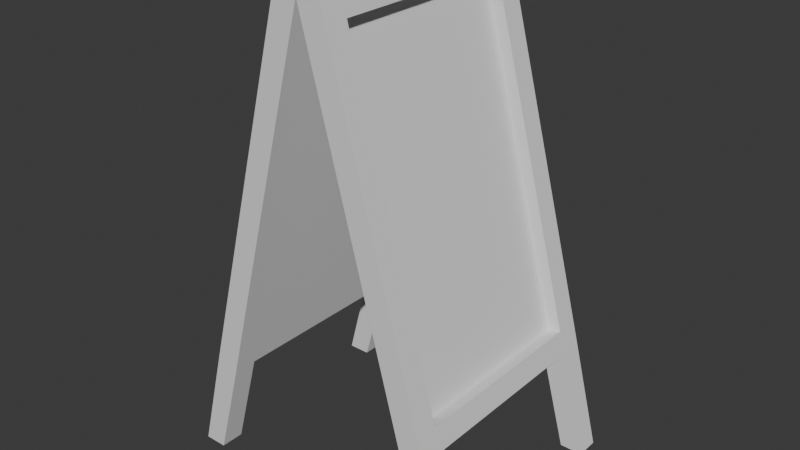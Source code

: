 # Source: floor_sign.blend  (saved by Blender 4.4.32; exported with 4.5.12 LTS)
import bpy
from mathutils import Matrix  # noqa: F401  (used for matrix-valued properties, if any)

bpy.ops.wm.read_factory_settings(use_empty=True)
scene = bpy.context.scene
scene.name = 'Scene'

# ---- collections
col_collection = bpy.data.collections.new('Collection'); scene.collection.children.link(col_collection)

# ---- materials (node trees are filled in below, after node groups)
mat_t_floor_sign_1001 = bpy.data.materials.new('T_floor_sign_1001')

# ---- material node trees
mat_t_floor_sign_1001.use_nodes = True; mat_t_floor_sign_1001.node_tree.nodes.clear()
_N = mat_t_floor_sign_1001.node_tree.nodes; _L = mat_t_floor_sign_1001.node_tree.links
n0 = _N.new('ShaderNodeBsdfPrincipled'); n0.name = 'Principled BSDF'; n0.location = (0, 300)
n0.inputs[13].default_value = 0.0
n1 = _N.new('ShaderNodeOutputMaterial'); n1.name = 'Material Output'; n1.location = (300, 300)
_L.new(n0.outputs[0], n1.inputs[0])
n1.is_active_output = True

# ---- world
world_world = bpy.data.worlds.new('World'); scene.world = world_world
world_world.use_nodes = True; world_world.node_tree.nodes.clear()
_N = world_world.node_tree.nodes; _L = world_world.node_tree.links
n0 = _N.new('ShaderNodeOutputWorld'); n0.name = 'World Output'; n0.location = (300, 300)
n1 = _N.new('ShaderNodeBackground'); n1.name = 'Background'; n1.location = (10, 300)
n1.inputs[0].default_value = (0.05088, 0.05088, 0.05088, 1.0)
_L.new(n1.outputs[0], n0.inputs[0])
n0.is_active_output = True
world_world.color = (0.05088, 0.05088, 0.05088)
world_world.sun_shadow_jitter_overblur = 0.0

# ---- meshes
me_meshid0_name = bpy.data.meshes.new('meshId0_name')
me_meshid0_name.from_pydata([(0.2373, 0.2256, 0.2347), (0.2231, 0.2256, 0.2879), (0.2231, 0.2809, 0.2879), (0.2373, 0.2809, 0.2347), (0.01425, 0.2256, 1.067), (0.0, 0.2256, 1.121), (0.0, 0.2809, 1.121), (0.01425, 0.2809, 1.067), (0.2231, -0.2809, 0.2879), (0.01425, -0.2809, 1.067), (0.01425, -0.2256, 1.067), (0.2231, -0.2256, 0.2879), (0.0, -0.2809, 1.121), (0.0, -0.2256, 1.121), (0.2373, -0.2809, 0.2347), (0.2373, -0.2256, 0.2347), (0.2767, 0.2809, 0.3023), (0.2767, 0.2256, 0.3023), (0.2909, 0.2256, 0.2491), (0.2909, 0.2809, 0.2491), (0.05358, 0.2809, 1.135), (0.05358, 0.2256, 1.135), (0.06783, 0.2256, 1.082), (0.06783, 0.2809, 1.082), (0.2231, -0.2256, 0.2879), (0.01425, -0.2256, 1.067), (0.01425, 0.2256, 1.067), (0.2231, 0.2256, 0.2879), (0.247, -0.2256, 0.2943), (0.2767, -0.2256, 0.3023), (0.2767, 0.2256, 0.3023), (0.247, 0.2256, 0.2943), (0.05358, -0.2256, 1.135), (0.05358, -0.2809, 1.135), (0.06783, -0.2809, 1.082), (0.06783, -0.2256, 1.082), (0.05358, 0.2256, 1.135), (0.05358, -0.2256, 1.135), (0.06783, -0.2256, 1.082), (0.06783, 0.2256, 1.082), (0.2767, -0.2256, 0.3023), (0.2767, -0.2809, 0.3023), (0.2909, -0.2809, 0.2491), (0.2909, -0.2256, 0.2491), (0.2767, 0.2256, 0.3023), (0.2767, -0.2256, 0.3023), (0.2909, -0.2256, 0.2491), (0.2909, 0.2256, 0.2491), (0.3022, -0.2256, 2.623e-08), (0.2373, -0.2256, 0.2347), (0.2909, -0.2256, 0.2491), (0.3557, -0.2256, 2.623e-08), (0.3022, 0.2809, -3.267e-08), (0.2373, 0.2809, 0.2347), (0.2909, 0.2809, 0.2491), (0.3557, 0.2809, -3.267e-08), (0.2231, 0.2809, 0.2879), (0.2767, 0.2809, 0.3023), (0.2909, -0.2256, 0.2491), (0.2373, -0.2256, 0.2347), (0.2373, 0.2256, 0.2347), (0.2909, 0.2256, 0.2491), (0.06783, 0.2809, 1.082), (0.01425, 0.2809, 1.067), (0.0, 0.2809, 1.121), (0.05358, 0.2809, 1.135), (0.05358, 0.2809, 1.135), (0.0, 0.2809, 1.121), (0.0, 0.2256, 1.121), (0.05358, 0.2256, 1.135), (0.05358, -0.2256, 1.135), (0.0, -0.2256, 1.121), (0.0, -0.2809, 1.121), (0.05358, -0.2809, 1.135), (0.06783, -0.2809, 1.082), (0.01425, -0.2809, 1.067), (0.2231, -0.2809, 0.2879), (0.2767, -0.2809, 0.3023), (0.05358, -0.2809, 1.135), (0.0, -0.2809, 1.121), (0.2767, -0.2809, 0.3023), (0.2231, -0.2809, 0.2879), (0.2373, -0.2809, 0.2347), (0.2909, -0.2809, 0.2491), (0.03812, 0.2256, 1.074), (0.06783, 0.2256, 1.082), (0.06783, -0.2256, 1.082), (0.03812, -0.2256, 1.074), (0.03812, 0.2256, 1.074), (0.03812, -0.2256, 1.074), (0.247, -0.2256, 0.2943), (0.247, 0.2256, 0.2943), (0.03812, -0.2256, 1.074), (0.06783, -0.2256, 1.082), (0.2767, -0.2256, 0.3023), (0.247, -0.2256, 0.2943), (0.3557, -0.2809, 3.267e-08), (0.3022, -0.2809, 3.267e-08), (0.3022, -0.2256, 2.623e-08), (0.3557, -0.2256, 2.623e-08), (0.3557, 0.2256, -2.623e-08), (0.3022, 0.2256, -2.623e-08), (0.3022, 0.2809, -3.267e-08), (0.3557, 0.2809, -3.267e-08), (0.3557, 0.2809, -3.267e-08), (0.2909, 0.2809, 0.2491), (0.2909, 0.2256, 0.2491), (0.3557, 0.2256, -2.623e-08), (0.3022, 0.2256, -2.623e-08), (0.2373, 0.2256, 0.2347), (0.2373, 0.2809, 0.2347), (0.3022, 0.2809, -3.267e-08), (0.3557, 0.2256, -2.623e-08), (0.2909, 0.2256, 0.2491), (0.2373, 0.2256, 0.2347), (0.3022, 0.2256, -2.623e-08), (0.3557, -0.2809, 3.267e-08), (0.3022, -0.2809, 3.267e-08), (0.3557, -0.2256, 2.623e-08), (0.2909, -0.2256, 0.2491), (0.2909, -0.2809, 0.2491), (0.3557, -0.2809, 3.267e-08), (0.3022, -0.2809, 3.267e-08), (0.2373, -0.2809, 0.2347), (0.2373, -0.2256, 0.2347), (0.3022, -0.2256, 2.623e-08), (-0.2231, 0.2809, 0.2879), (-0.2231, 0.2256, 0.2879), (-0.2373, 0.2256, 0.2347), (-0.2373, 0.2809, 0.2347), (0.0, 0.2809, 1.121), (0.0, 0.2256, 1.121), (-0.01425, 0.2256, 1.067), (-0.01425, 0.2809, 1.067), (-0.01425, 0.2809, 1.067), (-0.01425, 0.2256, 1.067), (-0.2231, 0.2256, 0.2879), (-0.2231, 0.2809, 0.2879), (-0.01425, -0.2256, 1.067), (-0.01425, -0.2809, 1.067), (-0.2231, -0.2809, 0.2879), (-0.2231, -0.2256, 0.2879), (0.0, -0.2256, 1.121), (0.0, -0.2809, 1.121), (-0.01425, -0.2809, 1.067), (-0.01425, -0.2256, 1.067), (0.0, 0.2256, 1.121), (0.0, -0.2256, 1.121), (-0.01425, -0.2256, 1.067), (-0.01425, 0.2256, 1.067), (-0.2231, -0.2256, 0.2879), (-0.2231, -0.2809, 0.2879), (-0.2373, -0.2809, 0.2347), (-0.2373, -0.2256, 0.2347), (-0.2231, 0.2256, 0.2879), (-0.2231, -0.2256, 0.2879), (-0.2373, -0.2256, 0.2347), (-0.2373, 0.2256, 0.2347), (-0.2909, 0.2256, 0.2491), (-0.2767, 0.2256, 0.3023), (-0.2767, 0.2809, 0.3023), (-0.2909, 0.2809, 0.2491), (-0.06783, 0.2256, 1.082), (-0.05358, 0.2256, 1.135), (-0.05358, 0.2809, 1.135), (-0.06783, 0.2809, 1.082), (-0.01425, 0.2256, 1.067), (-0.01425, -0.2256, 1.067), (-0.2231, -0.2256, 0.2879), (-0.2231, 0.2256, 0.2879), (-0.2767, 0.2256, 0.3023), (-0.2767, -0.2256, 0.3023), (-0.247, -0.2256, 0.2943), (-0.247, 0.2256, 0.2943), (-0.06783, -0.2809, 1.082), (-0.05358, -0.2809, 1.135), (-0.05358, -0.2256, 1.135), (-0.06783, -0.2256, 1.082), (-0.06783, -0.2256, 1.082), (-0.05358, -0.2256, 1.135), (-0.05358, 0.2256, 1.135), (-0.06783, 0.2256, 1.082), (-0.2909, -0.2809, 0.2491), (-0.2767, -0.2809, 0.3023), (-0.2767, -0.2256, 0.3023), (-0.2909, -0.2256, 0.2491), (-0.2909, -0.2256, 0.2491), (-0.2767, -0.2256, 0.3023), (-0.2767, 0.2256, 0.3023), (-0.2909, 0.2256, 0.2491), (-0.2909, -0.2256, 0.2491), (-0.2373, -0.2256, 0.2347), (-0.3022, -0.2256, 2.623e-08), (-0.3557, -0.2256, 2.623e-08), (-0.2909, 0.2809, 0.2491), (-0.2373, 0.2809, 0.2347), (-0.3022, 0.2809, -3.267e-08), (-0.3557, 0.2809, -3.267e-08), (-0.2231, 0.2809, 0.2879), (-0.2767, 0.2809, 0.3023), (-0.2373, 0.2256, 0.2347), (-0.2373, -0.2256, 0.2347), (-0.2909, -0.2256, 0.2491), (-0.2909, 0.2256, 0.2491), (0.0, 0.2809, 1.121), (-0.01425, 0.2809, 1.067), (-0.06783, 0.2809, 1.082), (-0.05358, 0.2809, 1.135), (0.0, 0.2256, 1.121), (0.0, 0.2809, 1.121), (-0.05358, 0.2809, 1.135), (-0.05358, 0.2256, 1.135), (0.0, -0.2809, 1.121), (0.0, -0.2256, 1.121), (-0.05358, -0.2256, 1.135), (-0.05358, -0.2809, 1.135), (-0.2231, -0.2809, 0.2879), (-0.01425, -0.2809, 1.067), (-0.06783, -0.2809, 1.082), (-0.2767, -0.2809, 0.3023), (0.0, -0.2809, 1.121), (-0.05358, -0.2809, 1.135), (-0.2373, -0.2809, 0.2347), (-0.2909, -0.2809, 0.2491), (-0.06783, -0.2256, 1.082), (-0.06783, 0.2256, 1.082), (-0.03812, 0.2256, 1.074), (-0.03812, -0.2256, 1.074), (-0.247, -0.2256, 0.2943), (-0.03812, -0.2256, 1.074), (-0.03812, 0.2256, 1.074), (-0.247, 0.2256, 0.2943), (-0.2767, -0.2256, 0.3023), (-0.06783, -0.2256, 1.082), (-0.03812, -0.2256, 1.074), (-0.247, -0.2256, 0.2943), (-0.3022, -0.2256, 2.623e-08), (-0.3022, -0.2809, 3.267e-08), (-0.3557, -0.2809, 3.267e-08), (-0.3557, -0.2256, 2.623e-08), (-0.3022, 0.2809, -3.267e-08), (-0.3022, 0.2256, -2.623e-08), (-0.3557, 0.2256, -2.623e-08), (-0.3557, 0.2809, -3.267e-08), (-0.2909, 0.2256, 0.2491), (-0.2909, 0.2809, 0.2491), (-0.3557, 0.2809, -3.267e-08), (-0.3557, 0.2256, -2.623e-08), (-0.2373, 0.2809, 0.2347), (-0.2373, 0.2256, 0.2347), (-0.3022, 0.2256, -2.623e-08), (-0.3022, 0.2809, -3.267e-08), (-0.2373, 0.2256, 0.2347), (-0.2909, 0.2256, 0.2491), (-0.3557, 0.2256, -2.623e-08), (-0.3022, 0.2256, -2.623e-08), (-0.3557, -0.2809, 3.267e-08), (-0.3022, -0.2809, 3.267e-08), (-0.2909, -0.2809, 0.2491), (-0.2909, -0.2256, 0.2491), (-0.3557, -0.2256, 2.623e-08), (-0.3557, -0.2809, 3.267e-08), (-0.2373, -0.2256, 0.2347), (-0.2373, -0.2809, 0.2347), (-0.3022, -0.2809, 3.267e-08), (-0.3022, -0.2256, 2.623e-08), (0.247, 0.2256, 0.2943), (0.2767, 0.2256, 0.3023), (0.06783, 0.2256, 1.082), (0.03812, 0.2256, 1.074), (-0.06783, 0.2256, 1.082), (-0.2767, 0.2256, 0.3023), (-0.247, 0.2256, 0.2943), (-0.03812, 0.2256, 1.074)], [], [(0, 1, 2), (2, 3, 0), (4, 5, 6), (6, 7, 4), (1, 4, 7), (7, 2, 1), (8, 9, 10), (10, 11, 8), (9, 12, 13), (13, 10, 9), (10, 13, 5), (5, 4, 10), (14, 8, 11), (11, 15, 14), (15, 11, 1), (1, 0, 15), (16, 17, 18), (18, 19, 16), (20, 21, 22), (22, 23, 20), (24, 25, 26), (26, 27, 24), (23, 22, 17), (17, 16, 23), (28, 29, 30), (30, 31, 28), (32, 33, 34), (34, 35, 32), (36, 37, 38), (38, 39, 36), (40, 41, 42), (42, 43, 40), (44, 45, 46), (46, 47, 44), (35, 34, 41), (41, 40, 35), (48, 49, 50), (50, 51, 48), (52, 53, 54), (54, 55, 52), (54, 53, 56), (56, 57, 54), (58, 59, 60), (60, 61, 58), (62, 63, 64), (64, 65, 62), (66, 67, 68), (68, 69, 66), (70, 71, 72), (72, 73, 70), (74, 75, 76), (76, 77, 74), (78, 79, 75), (75, 74, 78), (69, 68, 71), (71, 70, 69), (80, 81, 82), (82, 83, 80), (57, 56, 63), (63, 62, 57), (84, 85, 86), (86, 87, 84), (88, 89, 90), (90, 91, 88), (92, 93, 94), (94, 95, 92), (96, 97, 98), (98, 99, 96), (100, 101, 102), (102, 103, 100), (104, 105, 106), (106, 107, 104), (108, 109, 110), (110, 111, 108), (112, 113, 114), (114, 115, 112), (116, 83, 82), (82, 117, 116), (118, 119, 120), (120, 121, 118), (122, 123, 124), (124, 125, 122), (126, 127, 128), (128, 129, 126), (130, 131, 132), (132, 133, 130), (134, 135, 136), (136, 137, 134), (138, 139, 140), (140, 141, 138), (142, 143, 144), (144, 145, 142), (146, 147, 148), (148, 149, 146), (150, 151, 152), (152, 153, 150), (154, 155, 156), (156, 157, 154), (158, 159, 160), (160, 161, 158), (162, 163, 164), (164, 165, 162), (166, 167, 168), (168, 169, 166), (159, 162, 165), (165, 160, 159), (170, 171, 172), (172, 173, 170), (174, 175, 176), (176, 177, 174), (178, 179, 180), (180, 181, 178), (182, 183, 184), (184, 185, 182), (186, 187, 188), (188, 189, 186), (183, 174, 177), (177, 184, 183), (190, 191, 192), (192, 193, 190), (194, 195, 196), (196, 197, 194), (198, 195, 194), (194, 199, 198), (200, 201, 202), (202, 203, 200), (204, 205, 206), (206, 207, 204), (208, 209, 210), (210, 211, 208), (212, 213, 214), (214, 215, 212), (216, 217, 218), (218, 219, 216), (217, 220, 221), (221, 218, 217), (213, 208, 211), (211, 214, 213), (222, 216, 219), (219, 223, 222), (205, 198, 199), (199, 206, 205), (224, 225, 226), (226, 227, 224), (228, 229, 230), (230, 231, 228), (232, 233, 234), (234, 235, 232), (236, 237, 238), (238, 239, 236), (240, 241, 242), (242, 243, 240), (244, 245, 246), (246, 247, 244), (248, 249, 250), (250, 251, 248), (252, 253, 254), (254, 255, 252), (222, 223, 256), (256, 257, 222), (258, 259, 260), (260, 261, 258), (262, 263, 264), (264, 265, 262), (266, 267, 268), (268, 269, 266), (270, 271, 272), (272, 273, 270)])
_uv = me_meshid0_name.uv_layers.new(name='meshId0-tex0')
_uv.uv.foreach_set('vector', [0.2658, 0.4797, 0.2658, 0.451, 0.2946, 0.451, 0.2946, 0.451, 0.2946, 0.4797, 0.2658, 0.4797, 0.2658, 0.03064, 0.2658, 0.001953, 0.2946, 0.001953, 0.2946, 0.001953, 0.2946, 0.03064, 0.2658, 0.03064, 0.2658, 0.451, 0.2658, 0.03064, 0.2946, 0.03064, 0.2946, 0.03064, 0.2946, 0.451, 0.2658, 0.451, 0.001953, 0.451, 0.001953, 0.03064, 0.03078, 0.03064, 0.03078, 0.03064, 0.03078, 0.451, 0.001953, 0.451, 0.001953, 0.03064, 0.001953, 0.001953, 0.03078, 0.001953, 0.03078, 0.001953, 0.03078, 0.03064, 0.001953, 0.03064, 0.03078, 0.03064, 0.03078, 0.001953, 0.2658, 0.001953, 0.2658, 0.001953, 0.2658, 0.03064, 0.03078, 0.03064, 0.001953, 0.4797, 0.001953, 0.451, 0.03078, 0.451, 0.03078, 0.451, 0.03078, 0.4797, 0.001953, 0.4797, 0.03078, 0.4797, 0.03078, 0.451, 0.2658, 0.451, 0.2658, 0.451, 0.2658, 0.4797, 0.03078, 0.4797, 0.8998, 0.1647, 0.871, 0.1647, 0.871, 0.136, 0.871, 0.136, 0.8998, 0.136, 0.8998, 0.1647, 0.8998, 0.6137, 0.871, 0.6137, 0.871, 0.585, 0.871, 0.585, 0.8998, 0.585, 0.8998, 0.6137, 0.7217, 0.4788, 0.3014, 0.4788, 0.3014, 0.2438, 0.3014, 0.2438, 0.7217, 0.2438, 0.7217, 0.4788, 0.8998, 0.585, 0.871, 0.585, 0.871, 0.1647, 0.871, 0.1647, 0.8998, 0.1647, 0.8998, 0.585, 0.9422, 0.001953, 0.9582, 0.001953, 0.9582, 0.237, 0.9582, 0.237, 0.9422, 0.237, 0.9422, 0.001953, 0.9354, 0.6137, 0.9066, 0.6137, 0.9066, 0.585, 0.9066, 0.585, 0.9354, 0.585, 0.9354, 0.6137, 0.237, 0.6776, 0.001953, 0.6776, 0.001953, 0.6489, 0.001953, 0.6489, 0.237, 0.6489, 0.237, 0.6776, 0.9354, 0.1647, 0.9066, 0.1647, 0.9066, 0.136, 0.9066, 0.136, 0.9354, 0.136, 0.9354, 0.1647, 0.2441, 0.0374, 0.2441, 0.2724, 0.2154, 0.2724, 0.2154, 0.2724, 0.2154, 0.0374, 0.2441, 0.0374, 0.9354, 0.585, 0.9066, 0.585, 0.9066, 0.1647, 0.9066, 0.1647, 0.9354, 0.1647, 0.9354, 0.585, 0.1728, 0.2877, 0.1728, 0.4145, 0.144, 0.4143, 0.144, 0.4143, 0.1459, 0.2802, 0.1728, 0.2877, 0.6065, 0.9971, 0.4797, 0.998, 0.4797, 0.9692, 0.4797, 0.9692, 0.6137, 0.9701, 0.6065, 0.9971, 0.4797, 0.9692, 0.4797, 0.998, 0.451, 0.998, 0.451, 0.998, 0.451, 0.9692, 0.4797, 0.9692, 0.1089, 0.0374, 0.1378, 0.0374, 0.1378, 0.2724, 0.1378, 0.2724, 0.1089, 0.2724, 0.1089, 0.0374, 0.03064, 0.9692, 0.03064, 0.998, 0.001953, 0.998, 0.001953, 0.998, 0.001953, 0.9692, 0.03064, 0.9692, 0.0732, 0.0374, 0.1021, 0.0374, 0.1021, 0.06623, 0.1021, 0.06623, 0.0732, 0.06623, 0.0732, 0.0374, 0.0732, 0.3013, 0.1021, 0.3013, 0.1021, 0.3301, 0.1021, 0.3301, 0.0732, 0.3301, 0.0732, 0.3013, 0.4577, 0.7562, 0.4577, 0.7274, 0.8781, 0.7274, 0.8781, 0.7274, 0.8781, 0.7562, 0.4577, 0.7562, 0.429, 0.7562, 0.429, 0.7274, 0.4577, 0.7274, 0.4577, 0.7274, 0.4577, 0.7562, 0.429, 0.7562, 0.0732, 0.06623, 0.1021, 0.06623, 0.1021, 0.3013, 0.1021, 0.3013, 0.0732, 0.3013, 0.0732, 0.06623, 0.1371, 0.443, 0.1082, 0.443, 0.1082, 0.4143, 0.1082, 0.4143, 0.1371, 0.4143, 0.1371, 0.443, 0.451, 0.9692, 0.451, 0.998, 0.03064, 0.998, 0.03064, 0.998, 0.03064, 0.9692, 0.451, 0.9692, 0.9363, 0.8555, 0.9203, 0.8555, 0.9203, 0.6205, 0.9203, 0.6205, 0.9363, 0.6205, 0.9363, 0.8555, 0.4223, 0.7274, 0.4223, 0.9624, 0.001953, 0.9624, 0.001953, 0.9624, 0.001953, 0.7274, 0.4223, 0.7274, 0.429, 0.8958, 0.429, 0.8798, 0.8494, 0.8798, 0.8494, 0.8798, 0.8494, 0.8958, 0.429, 0.8958, 0.073, 0.4864, 0.1009, 0.4864, 0.1009, 0.5153, 0.1009, 0.5153, 0.073, 0.5153, 0.073, 0.4864, 0.03755, 0.5576, 0.06545, 0.5576, 0.06545, 0.5864, 0.06545, 0.5864, 0.03755, 0.5864, 0.03755, 0.5576, 0.8998, 0.001953, 0.8998, 0.136, 0.871, 0.136, 0.871, 0.136, 0.871, 0.001953, 0.8998, 0.001953, 0.2658, 0.6065, 0.2658, 0.4797, 0.2946, 0.4797, 0.2946, 0.4797, 0.2946, 0.6065, 0.2658, 0.6065, 0.2087, 0.2802, 0.2107, 0.4143, 0.1818, 0.4145, 0.1818, 0.4145, 0.1818, 0.2877, 0.2087, 0.2802, 0.1362, 0.2802, 0.1371, 0.4143, 0.1082, 0.4143, 0.1082, 0.4143, 0.1092, 0.2874, 0.1362, 0.2802, 0.9354, 0.001953, 0.9354, 0.136, 0.9066, 0.136, 0.9066, 0.136, 0.9066, 0.001953, 0.9354, 0.001953, 0.001953, 0.6065, 0.001953, 0.4797, 0.03078, 0.4797, 0.03078, 0.4797, 0.03078, 0.6065, 0.001953, 0.6065, 0.03755, 0.4013, 0.03755, 0.3725, 0.06623, 0.3725, 0.06623, 0.3725, 0.06623, 0.4013, 0.03755, 0.4013, 0.03755, 0.3657, 0.03755, 0.3369, 0.06623, 0.3369, 0.06623, 0.3369, 0.06623, 0.3657, 0.03755, 0.3657, 0.8494, 0.763, 0.8494, 0.7918, 0.429, 0.7918, 0.429, 0.7918, 0.429, 0.763, 0.8494, 0.763, 0.8494, 0.7986, 0.8494, 0.8274, 0.429, 0.8274, 0.429, 0.8274, 0.429, 0.7986, 0.8494, 0.7986, 0.03755, 0.5153, 0.03755, 0.4864, 0.06623, 0.4864, 0.06623, 0.4864, 0.06623, 0.5153, 0.03755, 0.5153, 0.001953, 0.6844, 0.237, 0.6844, 0.237, 0.7131, 0.237, 0.7131, 0.001953, 0.7131, 0.001953, 0.6844, 0.06623, 0.4081, 0.06623, 0.4369, 0.03755, 0.4369, 0.03755, 0.4369, 0.03755, 0.4081, 0.06623, 0.4081, 0.2087, 0.0374, 0.2087, 0.2724, 0.18, 0.2724, 0.18, 0.2724, 0.18, 0.0374, 0.2087, 0.0374, 0.7998, 0.4797, 0.7998, 0.451, 0.8286, 0.451, 0.8286, 0.451, 0.8286, 0.4797, 0.7998, 0.4797, 0.7998, 0.03064, 0.7998, 0.001953, 0.8286, 0.001953, 0.8286, 0.001953, 0.8286, 0.03064, 0.7998, 0.03064, 0.3014, 0.237, 0.3014, 0.001953, 0.7217, 0.001953, 0.7217, 0.001953, 0.7217, 0.237, 0.3014, 0.237, 0.7998, 0.451, 0.7998, 0.03064, 0.8286, 0.03064, 0.8286, 0.03064, 0.8286, 0.451, 0.7998, 0.451, 0.429, 0.9253, 0.6641, 0.9253, 0.6641, 0.9414, 0.6641, 0.9414, 0.429, 0.9414, 0.429, 0.9253, 0.8354, 0.03064, 0.8354, 0.001953, 0.8642, 0.001953, 0.8642, 0.001953, 0.8642, 0.03064, 0.8354, 0.03064, 0.1732, 0.2724, 0.1445, 0.2724, 0.1445, 0.0374, 0.1445, 0.0374, 0.1732, 0.0374, 0.1732, 0.2724, 0.8354, 0.4797, 0.8354, 0.451, 0.8642, 0.451, 0.8642, 0.451, 0.8642, 0.4797, 0.8354, 0.4797, 0.9135, 0.8555, 0.8848, 0.8555, 0.8848, 0.6205, 0.8848, 0.6205, 0.9135, 0.6205, 0.9135, 0.8555, 0.8354, 0.451, 0.8354, 0.03064, 0.8642, 0.03064, 0.8642, 0.03064, 0.8642, 0.451, 0.8354, 0.451, 0.2477, 0.4139, 0.2188, 0.4141, 0.2188, 0.2873, 0.2188, 0.2873, 0.2457, 0.2798, 0.2477, 0.4139, 0.7931, 0.137, 0.7642, 0.137, 0.7651, 0.01019, 0.7651, 0.01019, 0.7921, 0.00297, 0.7931, 0.137, 0.7642, 0.1657, 0.7642, 0.137, 0.7931, 0.137, 0.7931, 0.137, 0.7931, 0.1657, 0.7642, 0.1657, 0.237, 0.6422, 0.001953, 0.6422, 0.001953, 0.6133, 0.001953, 0.6133, 0.237, 0.6133, 0.237, 0.6422, 0.7642, 0.6147, 0.7642, 0.5861, 0.7931, 0.5861, 0.7931, 0.5861, 0.7931, 0.6147, 0.7642, 0.6147, 0.06644, 0.3013, 0.06644, 0.3301, 0.03755, 0.3301, 0.03755, 0.3301, 0.03755, 0.3013, 0.06644, 0.3013, 0.06644, 0.0374, 0.06644, 0.06623, 0.03755, 0.06623, 0.03755, 0.06623, 0.03755, 0.0374, 0.06644, 0.0374, 0.7574, 0.1657, 0.7574, 0.5861, 0.7285, 0.5861, 0.7285, 0.5861, 0.7285, 0.1657, 0.7574, 0.1657, 0.7574, 0.5861, 0.7574, 0.6147, 0.7285, 0.6147, 0.7285, 0.6147, 0.7285, 0.5861, 0.7574, 0.5861, 0.06644, 0.06623, 0.06644, 0.3013, 0.03755, 0.3013, 0.03755, 0.3013, 0.03755, 0.06623, 0.06644, 0.06623, 0.7574, 0.137, 0.7574, 0.1657, 0.7285, 0.1657, 0.7285, 0.1657, 0.7285, 0.137, 0.7574, 0.137, 0.7642, 0.5861, 0.7642, 0.1657, 0.7931, 0.1657, 0.7931, 0.1657, 0.7931, 0.5861, 0.7642, 0.5861, 0.6215, 0.9481, 0.8565, 0.9481, 0.8565, 0.9642, 0.8565, 0.9642, 0.6215, 0.9642, 0.6215, 0.9481, 0.7217, 0.7206, 0.3014, 0.7206, 0.3014, 0.4856, 0.3014, 0.4856, 0.7217, 0.4856, 0.7217, 0.7206, 0.429, 0.857, 0.8494, 0.857, 0.8494, 0.873, 0.8494, 0.873, 0.429, 0.873, 0.429, 0.857, 0.1009, 0.522, 0.1009, 0.5508, 0.073, 0.5508, 0.073, 0.5508, 0.073, 0.522, 0.1009, 0.522, 0.06545, 0.522, 0.06545, 0.5508, 0.03755, 0.5508, 0.03755, 0.5508, 0.03755, 0.522, 0.06545, 0.522, 0.7998, 0.4797, 0.8286, 0.4797, 0.8286, 0.6137, 0.8286, 0.6137, 0.7998, 0.6137, 0.7998, 0.4797, 0.899, 0.8623, 0.9278, 0.8623, 0.9278, 0.9891, 0.9278, 0.9891, 0.899, 0.9891, 0.899, 0.8623, 0.8633, 0.8623, 0.8922, 0.8625, 0.8902, 0.9966, 0.8902, 0.9966, 0.8633, 0.9892, 0.8633, 0.8623, 0.7574, 0.137, 0.7285, 0.137, 0.7295, 0.00297, 0.7295, 0.00297, 0.7564, 0.01019, 0.7574, 0.137, 0.8354, 0.4797, 0.8642, 0.4797, 0.8642, 0.6137, 0.8642, 0.6137, 0.8354, 0.6137, 0.8354, 0.4797, 0.9634, 0.9891, 0.9346, 0.9891, 0.9346, 0.8623, 0.9346, 0.8623, 0.9634, 0.8623, 0.9634, 0.9891, 0.429, 0.9186, 0.429, 0.9026, 0.8494, 0.9026, 0.8494, 0.9026, 0.8494, 0.9186, 0.429, 0.9186, 0.429, 0.8342, 0.8494, 0.8342, 0.8494, 0.8502, 0.8494, 0.8502, 0.429, 0.8502, 0.429, 0.8342])
me_meshid0_name.materials.append(mat_t_floor_sign_1001)
me_meshid0_name.update()
me_meshid0_name.normals_split_custom_set([tuple(v) for v in zip(*[iter([-0.9659, 0.0, -0.2588, -0.9659, 0.0, -0.2588, -0.9659, 0.0, -0.2588, -0.9659, 0.0, -0.2588, -0.9659, 0.0, -0.2588, -0.9659, 0.0, -0.2588, -0.9659, 0.0, -0.2588, -0.9659, 0.0, -0.2588, -0.9659, 0.0, -0.2588, -0.9659, 0.0, -0.2588, -0.9659, 0.0, -0.2588, -0.9659, 0.0, -0.2588, -0.9659, 0.0, -0.2588, -0.9659, 0.0, -0.2588, -0.9659, 0.0, -0.2588, -0.9659, 0.0, -0.2588, -0.9659, 0.0, -0.2588, -0.9659, 0.0, -0.2588, -0.9659, 0.0, -0.2588, -0.9659, 0.0, -0.2588, -0.9659, 0.0, -0.2588, -0.9659, 0.0, -0.2588, -0.9659, 0.0, -0.2588, -0.9659, 0.0, -0.2588, -0.9659, 0.0, -0.2588, -0.9659, 0.0, -0.2588, -0.9659, 0.0, -0.2588, -0.9659, 0.0, -0.2588, -0.9659, 0.0, -0.2588, -0.9659, 0.0, -0.2588, -0.9659, 0.0, -0.2588, -0.9659, 0.0, -0.2588, -0.9659, 0.0, -0.2588, -0.9659, 0.0, -0.2588, -0.9659, 0.0, -0.2588, -0.9659, 0.0, -0.2588, -0.9659, 0.0, -0.2588, -0.9659, 0.0, -0.2588, -0.9659, 0.0, -0.2588, -0.9659, 0.0, -0.2588, -0.9659, 0.0, -0.2588, -0.9659, 0.0, -0.2588, -0.9659, -5.414e-08, -0.2588, -0.9659, -5.414e-08, -0.2588, -0.9659, -5.414e-08, -0.2588, -0.9659, -1.424e-08, -0.2588, -0.9659, -1.424e-08, -0.2588, -0.9659, -1.424e-08, -0.2588, 0.9659, 0.0, 0.2588, 0.9659, 0.0, 0.2588, 0.9659, 0.0, 0.2588, 0.9659, 0.0, 0.2588, 0.9659, 0.0, 0.2588, 0.9659, 0.0, 0.2588, 0.9659, 4.431e-06, 0.2588, 0.9659, 4.431e-06, 0.2588, 0.9659, 4.431e-06, 0.2588, 0.9659, 0.0, 0.2588, 0.9659, 0.0, 0.2588, 0.9659, 0.0, 0.2588, -0.9659, 0.0, -0.2588, -0.9659, 0.0, -0.2588, -0.9659, 0.0, -0.2588, -0.9659, -7.305e-08, -0.2588, -0.9659, -7.305e-08, -0.2588, -0.9659, -7.305e-08, -0.2588, 0.9659, 0.0, 0.2588, 0.9659, 0.0, 0.2588, 0.9659, 0.0, 0.2588, 0.9659, 0.0, 0.2588, 0.9659, 0.0, 0.2588, 0.9659, 0.0, 0.2588, -0.2588, 1.284e-07, 0.9659, -0.2588, 1.284e-07, 0.9659, -0.2588, 1.284e-07, 0.9659, -0.2588, 1.268e-07, 0.9659, -0.2588, 1.268e-07, 0.9659, -0.2588, 1.268e-07, 0.9659, 0.9659, 0.0, 0.2588, 0.9659, 0.0, 0.2588, 0.9659, 0.0, 0.2588, 0.9659, 0.0, 0.2588, 0.9659, 0.0, 0.2588, 0.9659, 0.0, 0.2588, 0.9659, -5.435e-07, 0.2588, 0.9659, -5.435e-07, 0.2588, 0.9659, -5.435e-07, 0.2588, 0.9659, 0.0, 0.2588, 0.9659, 0.0, 0.2588, 0.9659, 0.0, 0.2588, 0.9659, 0.0, 0.2588, 0.9659, 0.0, 0.2588, 0.9659, 0.0, 0.2588, 0.9659, 0.0, 0.2588, 0.9659, 0.0, 0.2588, 0.9659, 0.0, 0.2588, 0.9659, 0.0, 0.2588, 0.9659, 0.0, 0.2588, 0.9659, 0.0, 0.2588, 0.9659, 7.496e-08, 0.2588, 0.9659, 7.496e-08, 0.2588, 0.9659, 7.496e-08, 0.2588, 0.9659, 0.0, 0.2588, 0.9659, 0.0, 0.2588, 0.9659, 0.0, 0.2588, 0.9659, 0.0, 0.2588, 0.9659, 0.0, 0.2588, 0.9659, 0.0, 0.2588, 3.168e-08, 1.0, -1.379e-07, 3.168e-08, 1.0, -1.379e-07, 3.168e-08, 1.0, -1.379e-07, 0.0, 1.0, -1.396e-07, 0.0, 1.0, -1.396e-07, 0.0, 1.0, -1.396e-07, 3.168e-08, 1.0, 1.379e-07, 3.168e-08, 1.0, 1.379e-07, 3.168e-08, 1.0, 1.379e-07, 0.0, 1.0, -1.396e-07, 0.0, 1.0, -1.396e-07, 0.0, 1.0, -1.396e-07, 0.0, 1.0, -6.098e-07, 0.0, 1.0, -6.098e-07, 0.0, 1.0, -6.098e-07, 0.0, 1.0, 6.098e-07, 0.0, 1.0, 6.098e-07, 0.0, 1.0, 6.098e-07, 0.2588, -1.347e-07, -0.9659, 0.2588, -1.347e-07, -0.9659, 0.2588, -1.347e-07, -0.9659, 0.2588, -1.205e-07, -0.9659, 0.2588, -1.205e-07, -0.9659, 0.2588, -1.205e-07, -0.9659, 0.0, 1.0, -3.049e-07, 0.0, 1.0, -3.049e-07, 0.0, 1.0, -3.049e-07, 0.0, 1.0, 6.098e-07, 0.0, 1.0, 6.098e-07, 0.0, 1.0, 6.098e-07, -0.2588, 0.0, 0.9659, -0.2588, 0.0, 0.9659, -0.2588, 0.0, 0.9659, -0.2588, 1.664e-05, 0.9659, -0.2588, 1.664e-05, 0.9659, -0.2588, 1.664e-05, 0.9659, -0.2588, 0.0, 0.9659, -0.2588, 0.0, 0.9659, -0.2588, 0.0, 0.9659, -0.2588, 0.0, 0.9659, -0.2588, 0.0, 0.9659, -0.2588, 0.0, 0.9659, -2.868e-08, -1.0, 0.0, -2.868e-08, -1.0, 0.0, -2.868e-08, -1.0, 0.0, -2.868e-08, -1.0, 3.33e-07, -2.868e-08, -1.0, 3.33e-07, -2.868e-08, -1.0, 3.33e-07, 0.0, -1.0, -3.049e-07, 0.0, -1.0, -3.049e-07, 0.0, -1.0, -3.049e-07, 0.0, -1.0, 6.098e-07, 0.0, -1.0, 6.098e-07, 0.0, -1.0, 6.098e-07, -0.2588, 0.0, 0.9659, -0.2588, 0.0, 0.9659, -0.2588, 0.0, 0.9659, -0.2588, -2.041e-06, 0.9659, -0.2588, -2.041e-06, 0.9659, -0.2588, -2.041e-06, 0.9659, 0.0, -1.0, 0.0, 0.0, -1.0, 0.0, 0.0, -1.0, 0.0, 0.0, -1.0, 0.0, 0.0, -1.0, 0.0, 0.0, -1.0, 0.0, 2.868e-08, 1.0, -4.994e-07, 2.868e-08, 1.0, -4.994e-07, 2.868e-08, 1.0, -4.994e-07, 2.868e-08, 1.0, 3.33e-07, 2.868e-08, 1.0, 3.33e-07, 2.868e-08, 1.0, 3.33e-07, 0.2588, 0.0, -0.9659, 0.2588, 0.0, -0.9659, 0.2588, 0.0, -0.9659, 0.2588, 0.0, -0.9659, 0.2588, 0.0, -0.9659, 0.2588, 0.0, -0.9659, 0.9659, 0.0, 0.2588, 0.9659, 0.0, 0.2588, 0.9659, 0.0, 0.2588, 0.9659, 4.093e-08, 0.2588, 0.9659, 4.093e-08, 0.2588, 0.9659, 4.093e-08, 0.2588, 2.868e-08, 1.0, 3.002e-07, 2.868e-08, 1.0, 3.002e-07, 2.868e-08, 1.0, 3.002e-07, 2.868e-08, 1.0, -3.002e-07, 2.868e-08, 1.0, -3.002e-07, 2.868e-08, 1.0, -3.002e-07, 0.0, -1.163e-07, -1.0, 0.0, -1.163e-07, -1.0, 0.0, -1.163e-07, -1.0, 0.0, -1.163e-07, -1.0, 0.0, -1.163e-07, -1.0, 0.0, -1.163e-07, -1.0, 0.0, -1.163e-07, -1.0, 0.0, -1.163e-07, -1.0, 0.0, -1.163e-07, -1.0, 0.0, -1.163e-07, -1.0, 0.0, -1.163e-07, -1.0, 0.0, -1.163e-07, -1.0, 0.9678, 0.0, 0.2518, 0.9678, 0.0, 0.2518, 0.9678, 0.0, 0.2518, 0.9678, 3.215e-07, 0.2518, 0.9678, 3.215e-07, 0.2518, 0.9678, 3.215e-07, 0.2518, -0.9639, 0.0, -0.2662, -0.9639, 0.0, -0.2662, -0.9639, 0.0, -0.2662, -0.9639, -2.886e-07, -0.2662, -0.9639, -2.886e-07, -0.2662, -0.9639, -2.886e-07, -0.2662, -2.997e-08, -1.0, 1.305e-07, -2.997e-08, -1.0, 1.305e-07, -2.997e-08, -1.0, 1.305e-07, 0.0, -1.0, 1.481e-07, 0.0, -1.0, 1.481e-07, 0.0, -1.0, 1.481e-07, -2.997e-08, -1.0, -1.305e-07, -2.997e-08, -1.0, -1.305e-07, -2.997e-08, -1.0, -1.305e-07, 0.0, -1.0, 5.925e-07, 0.0, -1.0, 5.925e-07, 0.0, -1.0, 5.925e-07, 0.9678, 0.0, 0.2518, 0.9678, 0.0, 0.2518, 0.9678, 0.0, 0.2518, 0.9678, 3.215e-07, 0.2518, 0.9678, 3.215e-07, 0.2518, 0.9678, 3.215e-07, 0.2518, -0.9639, 0.0, -0.2662, -0.9639, 0.0, -0.2662, -0.9639, 0.0, -0.2662, -0.9639, -2.886e-07, -0.2662, -0.9639, -2.886e-07, -0.2662, -0.9639, -2.886e-07, -0.2662, 0.9659, 0.0, -0.2588, 0.9659, 0.0, -0.2588, 0.9659, 0.0, -0.2588, 0.9659, 0.0, -0.2588, 0.9659, 0.0, -0.2588, 0.9659, 0.0, -0.2588, 0.9659, 0.0, -0.2588, 0.9659, 0.0, -0.2588, 0.9659, 0.0, -0.2588, 0.9659, 0.0, -0.2588, 0.9659, 0.0, -0.2588, 0.9659, 0.0, -0.2588, 0.9659, 0.0, -0.2588, 0.9659, 0.0, -0.2588, 0.9659, 0.0, -0.2588, 0.9659, 0.0, -0.2588, 0.9659, 0.0, -0.2588, 0.9659, 0.0, -0.2588, 0.9659, 0.0, -0.2588, 0.9659, 0.0, -0.2588, 0.9659, 0.0, -0.2588, 0.9659, 0.0, -0.2588, 0.9659, 0.0, -0.2588, 0.9659, 0.0, -0.2588, 0.9659, 0.0, -0.2588, 0.9659, 0.0, -0.2588, 0.9659, 0.0, -0.2588, 0.9659, 0.0, -0.2588, 0.9659, 0.0, -0.2588, 0.9659, 0.0, -0.2588, 0.9659, 0.0, -0.2588, 0.9659, 0.0, -0.2588, 0.9659, 0.0, -0.2588, 0.9659, 0.0, -0.2588, 0.9659, 0.0, -0.2588, 0.9659, 0.0, -0.2588, 0.9659, 0.0, -0.2588, 0.9659, 0.0, -0.2588, 0.9659, 0.0, -0.2588, 0.9659, 0.0, -0.2588, 0.9659, 0.0, -0.2588, 0.9659, 0.0, -0.2588, 0.9659, -7.496e-08, -0.2588, 0.9659, -7.496e-08, -0.2588, 0.9659, -7.496e-08, -0.2588, 0.9659, 0.0, -0.2588, 0.9659, 0.0, -0.2588, 0.9659, 0.0, -0.2588, -0.9659, 0.0, 0.2588, -0.9659, 0.0, 0.2588, -0.9659, 0.0, 0.2588, -0.9659, 0.0, 0.2588, -0.9659, 0.0, 0.2588, -0.9659, 0.0, 0.2588, -0.9659, 4.363e-06, 0.2588, -0.9659, 4.363e-06, 0.2588, -0.9659, 4.363e-06, 0.2588, -0.9659, 0.0, 0.2588, -0.9659, 0.0, 0.2588, -0.9659, 0.0, 0.2588, 0.9659, 0.0, -0.2588, 0.9659, 0.0, -0.2588, 0.9659, 0.0, -0.2588, 0.9659, -8.186e-08, -0.2588, 0.9659, -8.186e-08, -0.2588, 0.9659, -8.186e-08, -0.2588, -0.9659, 0.0, 0.2588, -0.9659, 0.0, 0.2588, -0.9659, 0.0, 0.2588, -0.9659, 0.0, 0.2588, -0.9659, 0.0, 0.2588, -0.9659, 0.0, 0.2588, 0.2588, 1.342e-07, 0.9659, 0.2588, 1.342e-07, 0.9659, 0.2588, 1.342e-07, 0.9659, 0.2588, 1.342e-07, 0.9659, 0.2588, 1.342e-07, 0.9659, 0.2588, 1.342e-07, 0.9659, -0.9659, 0.0, 0.2588, -0.9659, 0.0, 0.2588, -0.9659, 0.0, 0.2588, -0.9659, 0.0, 0.2588, -0.9659, 0.0, 0.2588, -0.9659, 0.0, 0.2588, -0.9659, -5.352e-07, 0.2588, -0.9659, -5.352e-07, 0.2588, -0.9659, -5.352e-07, 0.2588, -0.9659, 0.0, 0.2588, -0.9659, 0.0, 0.2588, -0.9659, 0.0, 0.2588, -0.9659, 0.0, 0.2588, -0.9659, 0.0, 0.2588, -0.9659, 0.0, 0.2588, -0.9659, 0.0, 0.2588, -0.9659, 0.0, 0.2588, -0.9659, 0.0, 0.2588, -0.9659, 2.199e-08, 0.2588, -0.9659, 2.199e-08, 0.2588, -0.9659, 2.199e-08, 0.2588, -0.9659, 4.639e-08, 0.2588, -0.9659, 4.639e-08, 0.2588, -0.9659, 4.639e-08, 0.2588, -0.9659, 0.0, 0.2588, -0.9659, 0.0, 0.2588, -0.9659, 0.0, 0.2588, -0.9659, 0.0, 0.2588, -0.9659, 0.0, 0.2588, -0.9659, 0.0, 0.2588, -3.168e-08, 1.0, -1.379e-07, -3.168e-08, 1.0, -1.379e-07, -3.168e-08, 1.0, -1.379e-07, 0.0, 1.0, -1.396e-07, 0.0, 1.0, -1.396e-07, 0.0, 1.0, -1.396e-07, -3.168e-08, 1.0, 0.0, -3.168e-08, 1.0, 0.0, -3.168e-08, 1.0, 0.0, 0.0, 1.0, -2.792e-07, 0.0, 1.0, -2.792e-07, 0.0, 1.0, -2.792e-07, 0.0, 1.0, -6.098e-07, 0.0, 1.0, -6.098e-07, 0.0, 1.0, -6.098e-07, 0.0, 1.0, 6.098e-07, 0.0, 1.0, 6.098e-07, 0.0, 1.0, 6.098e-07, -0.2588, -1.303e-07, -0.9659, -0.2588, -1.303e-07, -0.9659, -0.2588, -1.303e-07, -0.9659, -0.2588, -1.116e-07, -0.9659, -0.2588, -1.116e-07, -0.9659, -0.2588, -1.116e-07, -0.9659, 0.0, 1.0, 0.0, 0.0, 1.0, 0.0, 0.0, 1.0, 0.0, 0.0, 1.0, 6.098e-07, 0.0, 1.0, 6.098e-07, 0.0, 1.0, 6.098e-07, 0.2588, 0.0, 0.9659, 0.2588, 0.0, 0.9659, 0.2588, 0.0, 0.9659, 0.2588, 1.665e-05, 0.9659, 0.2588, 1.665e-05, 0.9659, 0.2588, 1.665e-05, 0.9659, 0.2588, 0.0, 0.9659, 0.2588, 0.0, 0.9659, 0.2588, 0.0, 0.9659, 0.2588, 0.0, 0.9659, 0.2588, 0.0, 0.9659, 0.2588, 0.0, 0.9659, 2.868e-08, -1.0, -4.162e-08, 2.868e-08, -1.0, -4.162e-08, 2.868e-08, -1.0, -4.162e-08, 2.868e-08, -1.0, 2.497e-07, 2.868e-08, -1.0, 2.497e-07, 2.868e-08, -1.0, 2.497e-07, 0.0, -1.0, 0.0, 0.0, -1.0, 0.0, 0.0, -1.0, 0.0, 0.0, -1.0, 6.098e-07, 0.0, -1.0, 6.098e-07, 0.0, -1.0, 6.098e-07, 0.2588, 0.0, 0.9659, 0.2588, 0.0, 0.9659, 0.2588, 0.0, 0.9659, 0.2588, -2.042e-06, 0.9659, 0.2588, -2.042e-06, 0.9659, 0.2588, -2.042e-06, 0.9659, 0.0, -1.0, 0.0, 0.0, -1.0, 0.0, 0.0, -1.0, 0.0, 0.0, -1.0, 0.0, 0.0, -1.0, 0.0, 0.0, -1.0, 0.0, -2.868e-08, 1.0, -4.578e-07, -2.868e-08, 1.0, -4.578e-07, -2.868e-08, 1.0, -4.578e-07, -2.868e-08, 1.0, 2.497e-07, -2.868e-08, 1.0, 2.497e-07, -2.868e-08, 1.0, 2.497e-07, -0.2588, 0.0, -0.9659, -0.2588, 0.0, -0.9659, -0.2588, 0.0, -0.9659, -0.2588, 0.0, -0.9659, -0.2588, 0.0, -0.9659, -0.2588, 0.0, -0.9659, -0.9659, 0.0, 0.2588, -0.9659, 0.0, 0.2588, -0.9659, 0.0, 0.2588, -0.9659, 3.993e-08, 0.2588, -0.9659, 3.993e-08, 0.2588, -0.9659, 3.993e-08, 0.2588, -2.868e-08, 1.0, 1.876e-07, -2.868e-08, 1.0, 1.876e-07, -2.868e-08, 1.0, 1.876e-07, -2.868e-08, 1.0, -3.377e-07, -2.868e-08, 1.0, -3.377e-07, -2.868e-08, 1.0, -3.377e-07, 0.0, -1.163e-07, -1.0, 0.0, -1.163e-07, -1.0, 0.0, -1.163e-07, -1.0, 0.0, -1.163e-07, -1.0, 0.0, -1.163e-07, -1.0, 0.0, -1.163e-07, -1.0, 0.0, -1.163e-07, -1.0, 0.0, -1.163e-07, -1.0, 0.0, -1.163e-07, -1.0, 0.0, -1.163e-07, -1.0, 0.0, -1.163e-07, -1.0, 0.0, -1.163e-07, -1.0, -0.9678, 0.0, 0.2518, -0.9678, 0.0, 0.2518, -0.9678, 0.0, 0.2518, -0.9678, 0.0, 0.2518, -0.9678, 0.0, 0.2518, -0.9678, 0.0, 0.2518, 0.9639, 0.0, -0.2662, 0.9639, 0.0, -0.2662, 0.9639, 0.0, -0.2662, 0.9639, 0.0, -0.2662, 0.9639, 0.0, -0.2662, 0.9639, 0.0, -0.2662, 2.997e-08, -1.0, 1.305e-07, 2.997e-08, -1.0, 1.305e-07, 2.997e-08, -1.0, 1.305e-07, 0.0, -1.0, 1.481e-07, 0.0, -1.0, 1.481e-07, 0.0, -1.0, 1.481e-07, 2.997e-08, -1.0, -2.61e-07, 2.997e-08, -1.0, -2.61e-07, 2.997e-08, -1.0, -2.61e-07, 0.0, -1.0, 5.925e-07, 0.0, -1.0, 5.925e-07, 0.0, -1.0, 5.925e-07, -0.9678, 0.0, 0.2518, -0.9678, 0.0, 0.2518, -0.9678, 0.0, 0.2518, -0.9678, 0.0, 0.2518, -0.9678, 0.0, 0.2518, -0.9678, 0.0, 0.2518, 0.9639, 0.0, -0.2662, 0.9639, 0.0, -0.2662, 0.9639, 0.0, -0.2662, 0.9639, 0.0, -0.2662, 0.9639, 0.0, -0.2662, 0.9639, 0.0, -0.2662, -2.868e-08, -1.0, 0.0, -2.868e-08, -1.0, 0.0, -2.868e-08, -1.0, 0.0, -2.868e-08, -1.0, 3.002e-07, -2.868e-08, -1.0, 3.002e-07, -2.868e-08, -1.0, 3.002e-07, 2.868e-08, -1.0, 1.126e-07, 2.868e-08, -1.0, 1.126e-07, 2.868e-08, -1.0, 1.126e-07, 2.868e-08, -1.0, 1.501e-07, 2.868e-08, -1.0, 1.501e-07, 2.868e-08, -1.0, 1.501e-07])] * 3)])

# ---- objects
ob_sm_floor_sign_002 = bpy.data.objects.new('SM_floor_sign.002', me_meshid0_name)

# ---- transforms, parenting, visibility, modifiers, constraints
ob_sm_floor_sign_002.location = (0.0, 0.0, 0.0)

# ---- collection membership
col_collection.objects.link(ob_sm_floor_sign_002)

# ---- scene / render settings (as saved in the file)
scene.frame_start = 1; scene.frame_end = 250; scene.frame_set(1)
scene.render.engine = 'BLENDER_EEVEE_NEXT'
bpy.context.view_layer.update()

# ---- added for rendering (the .blend has no active camera and no usable light): camera, sun
cam_auto = bpy.data.cameras.new('AutoCamera')
cam_auto.lens = 50.0
cam_auto.sensor_width = 36.0
cam_auto.clip_end = 1000.0
ob_auto_camera = bpy.data.objects.new('AutoCamera', cam_auto)
scene.collection.objects.link(ob_auto_camera)
ob_auto_camera.location = (1.3439, -1.61268, 1.64255)
ob_auto_camera.rotation_euler = (1.09748, -7.21219e-08, 0.694738)
scene.camera = ob_auto_camera
light_auto_sun = bpy.data.lights.new('AutoSun', 'SUN')
light_auto_sun.energy = 3.0
light_auto_sun.angle = 0.0523599
ob_auto_sun = bpy.data.objects.new('AutoSun', light_auto_sun)
scene.collection.objects.link(ob_auto_sun)
ob_auto_sun.rotation_euler = (0.872665, 0.174533, 0.523599)
bpy.context.view_layer.update()
